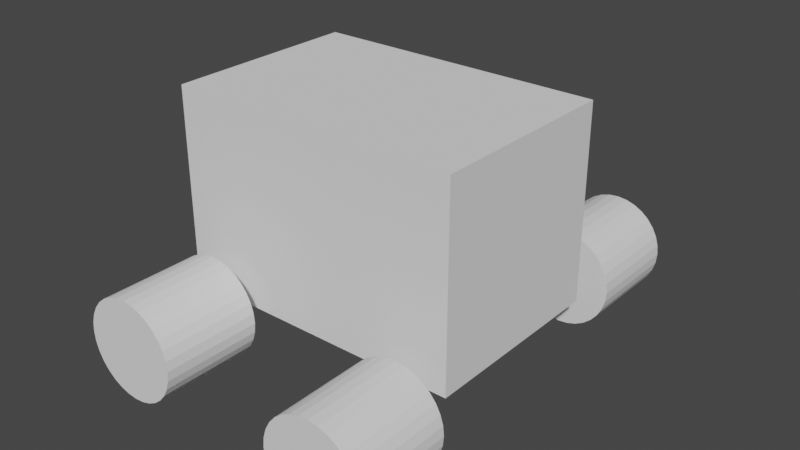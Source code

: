 # Source: car1.blend  (saved by Blender 2.92.15; exported with 4.5.12 LTS)
import bpy
from mathutils import Matrix  # noqa: F401  (used for matrix-valued properties, if any)

bpy.ops.wm.read_factory_settings(use_empty=True)
scene = bpy.context.scene
scene.name = 'Scene'

# ---- collections
col_collection = bpy.data.collections.new('Collection'); scene.collection.children.link(col_collection)

# ---- world
world_world = bpy.data.worlds.new('World'); scene.world = world_world
world_world.use_nodes = True; world_world.node_tree.nodes.clear()
_N = world_world.node_tree.nodes; _L = world_world.node_tree.links
n0 = _N.new('ShaderNodeOutputWorld'); n0.name = 'World Output'; n0.location = (300, 300)
n1 = _N.new('ShaderNodeBackground'); n1.name = 'Background'; n1.location = (10, 300)
n1.inputs[0].default_value = (0.05088, 0.05088, 0.05088, 1.0)
_L.new(n1.outputs[0], n0.inputs[0])
n0.is_active_output = True
world_world.color = (0.05088, 0.05088, 0.05088)
world_world.use_sun_shadow = False
world_world.sun_shadow_jitter_overblur = 0.0

# ---- meshes
me_cube_002 = bpy.data.meshes.new('Cube.002')
me_cube_002.from_pydata([(-75.0, -75.0, -75.0), (-75.0, -75.0, 75.0), (-75.0, 75.0, -75.0), (-75.0, 75.0, 75.0), (75.0, -75.0, -75.0), (75.0, -75.0, 75.0), (75.0, 75.0, -75.0), (75.0, 75.0, 75.0)], [], [(0, 1, 3, 2), (2, 3, 7, 6), (6, 7, 5, 4), (4, 5, 1, 0), (2, 6, 4, 0), (7, 3, 1, 5)])
_uv = me_cube_002.uv_layers.new(name='UVMap')
_uv.uv.foreach_set('vector', [0.375, 0.0, 0.625, 0.0, 0.625, 0.25, 0.375, 0.25, 0.375, 0.25, 0.625, 0.25, 0.625, 0.5, 0.375, 0.5, 0.375, 0.5, 0.625, 0.5, 0.625, 0.75, 0.375, 0.75, 0.375, 0.75, 0.625, 0.75, 0.625, 1.0, 0.375, 1.0, 0.125, 0.5, 0.375, 0.5, 0.375, 0.75, 0.125, 0.75, 0.625, 0.5, 0.875, 0.5, 0.875, 0.75, 0.625, 0.75])
me_cube_002.use_remesh_fix_poles = True
me_cube_002.use_remesh_preserve_attributes = False
me_cube_002.use_mirror_vertex_groups = False
me_cube_002.update()
me_cylinder = bpy.data.meshes.new('Cylinder')
me_cylinder.from_pydata([(0.0, 100.0, -50.0), (0.0, 100.0, 50.0), (19.51, 98.08, -50.0), (19.51, 98.08, 50.0), (38.27, 92.39, -50.0), (38.27, 92.39, 50.0), (55.56, 83.15, -50.0), (55.56, 83.15, 50.0), (70.71, 70.71, -50.0), (70.71, 70.71, 50.0), (83.15, 55.56, -50.0), (83.15, 55.56, 50.0), (92.39, 38.27, -50.0), (92.39, 38.27, 50.0), (98.08, 19.51, -50.0), (98.08, 19.51, 50.0), (100.0, 7.55e-06, -50.0), (100.0, 7.55e-06, 50.0), (98.08, -19.51, -50.0), (98.08, -19.51, 50.0), (92.39, -38.27, -50.0), (92.39, -38.27, 50.0), (83.15, -55.56, -50.0), (83.15, -55.56, 50.0), (70.71, -70.71, -50.0), (70.71, -70.71, 50.0), (55.56, -83.15, -50.0), (55.56, -83.15, 50.0), (38.27, -92.39, -50.0), (38.27, -92.39, 50.0), (19.51, -98.08, -50.0), (19.51, -98.08, 50.0), (-3.258e-05, -100.0, -50.0), (-3.258e-05, -100.0, 50.0), (-19.51, -98.08, -50.0), (-19.51, -98.08, 50.0), (-38.27, -92.39, -50.0), (-38.27, -92.39, 50.0), (-55.56, -83.15, -50.0), (-55.56, -83.15, 50.0), (-70.71, -70.71, -50.0), (-70.71, -70.71, 50.0), (-83.15, -55.56, -50.0), (-83.15, -55.56, 50.0), (-92.39, -38.27, -50.0), (-92.39, -38.27, 50.0), (-98.08, -19.51, -50.0), (-98.08, -19.51, 50.0), (-100.0, 9.656e-05, -50.0), (-100.0, 9.656e-05, 50.0), (-98.08, 19.51, -50.0), (-98.08, 19.51, 50.0), (-92.39, 38.27, -50.0), (-92.39, 38.27, 50.0), (-83.15, 55.56, -50.0), (-83.15, 55.56, 50.0), (-70.71, 70.71, -50.0), (-70.71, 70.71, 50.0), (-55.56, 83.15, -50.0), (-55.56, 83.15, 50.0), (-38.27, 92.39, -50.0), (-38.27, 92.39, 50.0), (-19.51, 98.08, -50.0), (-19.51, 98.08, 50.0)], [], [(0, 1, 3, 2), (2, 3, 5, 4), (4, 5, 7, 6), (6, 7, 9, 8), (8, 9, 11, 10), (10, 11, 13, 12), (12, 13, 15, 14), (14, 15, 17, 16), (16, 17, 19, 18), (18, 19, 21, 20), (20, 21, 23, 22), (22, 23, 25, 24), (24, 25, 27, 26), (26, 27, 29, 28), (28, 29, 31, 30), (30, 31, 33, 32), (32, 33, 35, 34), (34, 35, 37, 36), (36, 37, 39, 38), (38, 39, 41, 40), (40, 41, 43, 42), (42, 43, 45, 44), (44, 45, 47, 46), (46, 47, 49, 48), (48, 49, 51, 50), (50, 51, 53, 52), (52, 53, 55, 54), (54, 55, 57, 56), (56, 57, 59, 58), (58, 59, 61, 60), (3, 1, 63, 61, 59, 57, 55, 53, 51, 49, 47, 45, 43, 41, 39, 37, 35, 33, 31, 29, 27, 25, 23, 21, 19, 17, 15, 13, 11, 9, 7, 5), (60, 61, 63, 62), (62, 63, 1, 0), (0, 2, 4, 6, 8, 10, 12, 14, 16, 18, 20, 22, 24, 26, 28, 30, 32, 34, 36, 38, 40, 42, 44, 46, 48, 50, 52, 54, 56, 58, 60, 62)])
_uv = me_cylinder.uv_layers.new(name='UVMap')
_uv.uv.foreach_set('vector', [1.0, 0.5, 1.0, 1.0, 0.9688, 1.0, 0.9688, 0.5, 0.9688, 0.5, 0.9688, 1.0, 0.9375, 1.0, 0.9375, 0.5, 0.9375, 0.5, 0.9375, 1.0, 0.9062, 1.0, 0.9062, 0.5, 0.9062, 0.5, 0.9062, 1.0, 0.875, 1.0, 0.875, 0.5, 0.875, 0.5, 0.875, 1.0, 0.8438, 1.0, 0.8438, 0.5, 0.8438, 0.5, 0.8438, 1.0, 0.8125, 1.0, 0.8125, 0.5, 0.8125, 0.5, 0.8125, 1.0, 0.7812, 1.0, 0.7812, 0.5, 0.7812, 0.5, 0.7812, 1.0, 0.75, 1.0, 0.75, 0.5, 0.75, 0.5, 0.75, 1.0, 0.7188, 1.0, 0.7188, 0.5, 0.7188, 0.5, 0.7188, 1.0, 0.6875, 1.0, 0.6875, 0.5, 0.6875, 0.5, 0.6875, 1.0, 0.6562, 1.0, 0.6562, 0.5, 0.6562, 0.5, 0.6562, 1.0, 0.625, 1.0, 0.625, 0.5, 0.625, 0.5, 0.625, 1.0, 0.5938, 1.0, 0.5938, 0.5, 0.5938, 0.5, 0.5938, 1.0, 0.5625, 1.0, 0.5625, 0.5, 0.5625, 0.5, 0.5625, 1.0, 0.5312, 1.0, 0.5312, 0.5, 0.5312, 0.5, 0.5312, 1.0, 0.5, 1.0, 0.5, 0.5, 0.5, 0.5, 0.5, 1.0, 0.4688, 1.0, 0.4688, 0.5, 0.4688, 0.5, 0.4688, 1.0, 0.4375, 1.0, 0.4375, 0.5, 0.4375, 0.5, 0.4375, 1.0, 0.4062, 1.0, 0.4062, 0.5, 0.4062, 0.5, 0.4062, 1.0, 0.375, 1.0, 0.375, 0.5, 0.375, 0.5, 0.375, 1.0, 0.3438, 1.0, 0.3438, 0.5, 0.3438, 0.5, 0.3438, 1.0, 0.3125, 1.0, 0.3125, 0.5, 0.3125, 0.5, 0.3125, 1.0, 0.2812, 1.0, 0.2812, 0.5, 0.2812, 0.5, 0.2812, 1.0, 0.25, 1.0, 0.25, 0.5, 0.25, 0.5, 0.25, 1.0, 0.2188, 1.0, 0.2188, 0.5, 0.2188, 0.5, 0.2188, 1.0, 0.1875, 1.0, 0.1875, 0.5, 0.1875, 0.5, 0.1875, 1.0, 0.1562, 1.0, 0.1562, 0.5, 0.1562, 0.5, 0.1562, 1.0, 0.125, 1.0, 0.125, 0.5, 0.125, 0.5, 0.125, 1.0, 0.09375, 1.0, 0.09375, 0.5, 0.09375, 0.5, 0.09375, 1.0, 0.0625, 1.0, 0.0625, 0.5, 0.2968, 0.4854, 0.25, 0.49, 0.2032, 0.4854, 0.1582, 0.4717, 0.1167, 0.4496, 0.08029, 0.4197, 0.05045, 0.3833, 0.02827, 0.3418, 0.01461, 0.2968, 0.01, 0.25, 0.01461, 0.2032, 0.02827, 0.1582, 0.05045, 0.1167, 0.08029, 0.08029, 0.1167, 0.05045, 0.1582, 0.02827, 0.2032, 0.01461, 0.25, 0.01, 0.2968, 0.01461, 0.3418, 0.02827, 0.3833, 0.05045, 0.4197, 0.08029, 0.4496, 0.1167, 0.4717, 0.1582, 0.4854, 0.2032, 0.49, 0.25, 0.4854, 0.2968, 0.4717, 0.3418, 0.4496, 0.3833, 0.4197, 0.4197, 0.3833, 0.4496, 0.3418, 0.4717, 0.0625, 0.5, 0.0625, 1.0, 0.03125, 1.0, 0.03125, 0.5, 0.03125, 0.5, 0.03125, 1.0, 0.0, 1.0, 0.0, 0.5, 0.75, 0.49, 0.7968, 0.4854, 0.8418, 0.4717, 0.8833, 0.4496, 0.9197, 0.4197, 0.9496, 0.3833, 0.9717, 0.3418, 0.9854, 0.2968, 0.99, 0.25, 0.9854, 0.2032, 0.9717, 0.1582, 0.9496, 0.1167, 0.9197, 0.08029, 0.8833, 0.05045, 0.8418, 0.02827, 0.7968, 0.01461, 0.75, 0.01, 0.7032, 0.01461, 0.6582, 0.02827, 0.6167, 0.05045, 0.5803, 0.08029, 0.5504, 0.1167, 0.5283, 0.1582, 0.5146, 0.2032, 0.51, 0.25, 0.5146, 0.2968, 0.5283, 0.3418, 0.5504, 0.3833, 0.5803, 0.4197, 0.6167, 0.4496, 0.6582, 0.4717, 0.7032, 0.4854])
me_cylinder.use_remesh_fix_poles = True
me_cylinder.use_remesh_preserve_attributes = False
me_cylinder.use_mirror_vertex_groups = False
me_cylinder.update()
me_cylinder_001 = bpy.data.meshes.new('Cylinder.001')
me_cylinder_001.from_pydata([(0.0, 100.0, -50.0), (0.0, 100.0, 50.0), (19.51, 98.08, -50.0), (19.51, 98.08, 50.0), (38.27, 92.39, -50.0), (38.27, 92.39, 50.0), (55.56, 83.15, -50.0), (55.56, 83.15, 50.0), (70.71, 70.71, -50.0), (70.71, 70.71, 50.0), (83.15, 55.56, -50.0), (83.15, 55.56, 50.0), (92.39, 38.27, -50.0), (92.39, 38.27, 50.0), (98.08, 19.51, -50.0), (98.08, 19.51, 50.0), (100.0, 7.55e-06, -50.0), (100.0, 7.55e-06, 50.0), (98.08, -19.51, -50.0), (98.08, -19.51, 50.0), (92.39, -38.27, -50.0), (92.39, -38.27, 50.0), (83.15, -55.56, -50.0), (83.15, -55.56, 50.0), (70.71, -70.71, -50.0), (70.71, -70.71, 50.0), (55.56, -83.15, -50.0), (55.56, -83.15, 50.0), (38.27, -92.39, -50.0), (38.27, -92.39, 50.0), (19.51, -98.08, -50.0), (19.51, -98.08, 50.0), (-3.258e-05, -100.0, -50.0), (-3.258e-05, -100.0, 50.0), (-19.51, -98.08, -50.0), (-19.51, -98.08, 50.0), (-38.27, -92.39, -50.0), (-38.27, -92.39, 50.0), (-55.56, -83.15, -50.0), (-55.56, -83.15, 50.0), (-70.71, -70.71, -50.0), (-70.71, -70.71, 50.0), (-83.15, -55.56, -50.0), (-83.15, -55.56, 50.0), (-92.39, -38.27, -50.0), (-92.39, -38.27, 50.0), (-98.08, -19.51, -50.0), (-98.08, -19.51, 50.0), (-100.0, 9.656e-05, -50.0), (-100.0, 9.656e-05, 50.0), (-98.08, 19.51, -50.0), (-98.08, 19.51, 50.0), (-92.39, 38.27, -50.0), (-92.39, 38.27, 50.0), (-83.15, 55.56, -50.0), (-83.15, 55.56, 50.0), (-70.71, 70.71, -50.0), (-70.71, 70.71, 50.0), (-55.56, 83.15, -50.0), (-55.56, 83.15, 50.0), (-38.27, 92.39, -50.0), (-38.27, 92.39, 50.0), (-19.51, 98.08, -50.0), (-19.51, 98.08, 50.0)], [], [(0, 1, 3, 2), (2, 3, 5, 4), (4, 5, 7, 6), (6, 7, 9, 8), (8, 9, 11, 10), (10, 11, 13, 12), (12, 13, 15, 14), (14, 15, 17, 16), (16, 17, 19, 18), (18, 19, 21, 20), (20, 21, 23, 22), (22, 23, 25, 24), (24, 25, 27, 26), (26, 27, 29, 28), (28, 29, 31, 30), (30, 31, 33, 32), (32, 33, 35, 34), (34, 35, 37, 36), (36, 37, 39, 38), (38, 39, 41, 40), (40, 41, 43, 42), (42, 43, 45, 44), (44, 45, 47, 46), (46, 47, 49, 48), (48, 49, 51, 50), (50, 51, 53, 52), (52, 53, 55, 54), (54, 55, 57, 56), (56, 57, 59, 58), (58, 59, 61, 60), (3, 1, 63, 61, 59, 57, 55, 53, 51, 49, 47, 45, 43, 41, 39, 37, 35, 33, 31, 29, 27, 25, 23, 21, 19, 17, 15, 13, 11, 9, 7, 5), (60, 61, 63, 62), (62, 63, 1, 0), (0, 2, 4, 6, 8, 10, 12, 14, 16, 18, 20, 22, 24, 26, 28, 30, 32, 34, 36, 38, 40, 42, 44, 46, 48, 50, 52, 54, 56, 58, 60, 62)])
_uv = me_cylinder_001.uv_layers.new(name='UVMap')
_uv.uv.foreach_set('vector', [1.0, 0.5, 1.0, 1.0, 0.9688, 1.0, 0.9688, 0.5, 0.9688, 0.5, 0.9688, 1.0, 0.9375, 1.0, 0.9375, 0.5, 0.9375, 0.5, 0.9375, 1.0, 0.9062, 1.0, 0.9062, 0.5, 0.9062, 0.5, 0.9062, 1.0, 0.875, 1.0, 0.875, 0.5, 0.875, 0.5, 0.875, 1.0, 0.8438, 1.0, 0.8438, 0.5, 0.8438, 0.5, 0.8438, 1.0, 0.8125, 1.0, 0.8125, 0.5, 0.8125, 0.5, 0.8125, 1.0, 0.7812, 1.0, 0.7812, 0.5, 0.7812, 0.5, 0.7812, 1.0, 0.75, 1.0, 0.75, 0.5, 0.75, 0.5, 0.75, 1.0, 0.7188, 1.0, 0.7188, 0.5, 0.7188, 0.5, 0.7188, 1.0, 0.6875, 1.0, 0.6875, 0.5, 0.6875, 0.5, 0.6875, 1.0, 0.6562, 1.0, 0.6562, 0.5, 0.6562, 0.5, 0.6562, 1.0, 0.625, 1.0, 0.625, 0.5, 0.625, 0.5, 0.625, 1.0, 0.5938, 1.0, 0.5938, 0.5, 0.5938, 0.5, 0.5938, 1.0, 0.5625, 1.0, 0.5625, 0.5, 0.5625, 0.5, 0.5625, 1.0, 0.5312, 1.0, 0.5312, 0.5, 0.5312, 0.5, 0.5312, 1.0, 0.5, 1.0, 0.5, 0.5, 0.5, 0.5, 0.5, 1.0, 0.4688, 1.0, 0.4688, 0.5, 0.4688, 0.5, 0.4688, 1.0, 0.4375, 1.0, 0.4375, 0.5, 0.4375, 0.5, 0.4375, 1.0, 0.4062, 1.0, 0.4062, 0.5, 0.4062, 0.5, 0.4062, 1.0, 0.375, 1.0, 0.375, 0.5, 0.375, 0.5, 0.375, 1.0, 0.3438, 1.0, 0.3438, 0.5, 0.3438, 0.5, 0.3438, 1.0, 0.3125, 1.0, 0.3125, 0.5, 0.3125, 0.5, 0.3125, 1.0, 0.2812, 1.0, 0.2812, 0.5, 0.2812, 0.5, 0.2812, 1.0, 0.25, 1.0, 0.25, 0.5, 0.25, 0.5, 0.25, 1.0, 0.2188, 1.0, 0.2188, 0.5, 0.2188, 0.5, 0.2188, 1.0, 0.1875, 1.0, 0.1875, 0.5, 0.1875, 0.5, 0.1875, 1.0, 0.1562, 1.0, 0.1562, 0.5, 0.1562, 0.5, 0.1562, 1.0, 0.125, 1.0, 0.125, 0.5, 0.125, 0.5, 0.125, 1.0, 0.09375, 1.0, 0.09375, 0.5, 0.09375, 0.5, 0.09375, 1.0, 0.0625, 1.0, 0.0625, 0.5, 0.2968, 0.4854, 0.25, 0.49, 0.2032, 0.4854, 0.1582, 0.4717, 0.1167, 0.4496, 0.08029, 0.4197, 0.05045, 0.3833, 0.02827, 0.3418, 0.01461, 0.2968, 0.01, 0.25, 0.01461, 0.2032, 0.02827, 0.1582, 0.05045, 0.1167, 0.08029, 0.08029, 0.1167, 0.05045, 0.1582, 0.02827, 0.2032, 0.01461, 0.25, 0.01, 0.2968, 0.01461, 0.3418, 0.02827, 0.3833, 0.05045, 0.4197, 0.08029, 0.4496, 0.1167, 0.4717, 0.1582, 0.4854, 0.2032, 0.49, 0.25, 0.4854, 0.2968, 0.4717, 0.3418, 0.4496, 0.3833, 0.4197, 0.4197, 0.3833, 0.4496, 0.3418, 0.4717, 0.0625, 0.5, 0.0625, 1.0, 0.03125, 1.0, 0.03125, 0.5, 0.03125, 0.5, 0.03125, 1.0, 0.0, 1.0, 0.0, 0.5, 0.75, 0.49, 0.7968, 0.4854, 0.8418, 0.4717, 0.8833, 0.4496, 0.9197, 0.4197, 0.9496, 0.3833, 0.9717, 0.3418, 0.9854, 0.2968, 0.99, 0.25, 0.9854, 0.2032, 0.9717, 0.1582, 0.9496, 0.1167, 0.9197, 0.08029, 0.8833, 0.05045, 0.8418, 0.02827, 0.7968, 0.01461, 0.75, 0.01, 0.7032, 0.01461, 0.6582, 0.02827, 0.6167, 0.05045, 0.5803, 0.08029, 0.5504, 0.1167, 0.5283, 0.1582, 0.5146, 0.2032, 0.51, 0.25, 0.5146, 0.2968, 0.5283, 0.3418, 0.5504, 0.3833, 0.5803, 0.4197, 0.6167, 0.4496, 0.6582, 0.4717, 0.7032, 0.4854])
me_cylinder_001.use_remesh_fix_poles = True
me_cylinder_001.use_remesh_preserve_attributes = False
me_cylinder_001.use_mirror_vertex_groups = False
me_cylinder_001.update()
me_cylinder_002 = bpy.data.meshes.new('Cylinder.002')
me_cylinder_002.from_pydata([(0.0, 100.0, -50.0), (0.0, 100.0, 50.0), (19.51, 98.08, -50.0), (19.51, 98.08, 50.0), (38.27, 92.39, -50.0), (38.27, 92.39, 50.0), (55.56, 83.15, -50.0), (55.56, 83.15, 50.0), (70.71, 70.71, -50.0), (70.71, 70.71, 50.0), (83.15, 55.56, -50.0), (83.15, 55.56, 50.0), (92.39, 38.27, -50.0), (92.39, 38.27, 50.0), (98.08, 19.51, -50.0), (98.08, 19.51, 50.0), (100.0, 7.55e-06, -50.0), (100.0, 7.55e-06, 50.0), (98.08, -19.51, -50.0), (98.08, -19.51, 50.0), (92.39, -38.27, -50.0), (92.39, -38.27, 50.0), (83.15, -55.56, -50.0), (83.15, -55.56, 50.0), (70.71, -70.71, -50.0), (70.71, -70.71, 50.0), (55.56, -83.15, -50.0), (55.56, -83.15, 50.0), (38.27, -92.39, -50.0), (38.27, -92.39, 50.0), (19.51, -98.08, -50.0), (19.51, -98.08, 50.0), (-3.258e-05, -100.0, -50.0), (-3.258e-05, -100.0, 50.0), (-19.51, -98.08, -50.0), (-19.51, -98.08, 50.0), (-38.27, -92.39, -50.0), (-38.27, -92.39, 50.0), (-55.56, -83.15, -50.0), (-55.56, -83.15, 50.0), (-70.71, -70.71, -50.0), (-70.71, -70.71, 50.0), (-83.15, -55.56, -50.0), (-83.15, -55.56, 50.0), (-92.39, -38.27, -50.0), (-92.39, -38.27, 50.0), (-98.08, -19.51, -50.0), (-98.08, -19.51, 50.0), (-100.0, 9.656e-05, -50.0), (-100.0, 9.656e-05, 50.0), (-98.08, 19.51, -50.0), (-98.08, 19.51, 50.0), (-92.39, 38.27, -50.0), (-92.39, 38.27, 50.0), (-83.15, 55.56, -50.0), (-83.15, 55.56, 50.0), (-70.71, 70.71, -50.0), (-70.71, 70.71, 50.0), (-55.56, 83.15, -50.0), (-55.56, 83.15, 50.0), (-38.27, 92.39, -50.0), (-38.27, 92.39, 50.0), (-19.51, 98.08, -50.0), (-19.51, 98.08, 50.0)], [], [(0, 1, 3, 2), (2, 3, 5, 4), (4, 5, 7, 6), (6, 7, 9, 8), (8, 9, 11, 10), (10, 11, 13, 12), (12, 13, 15, 14), (14, 15, 17, 16), (16, 17, 19, 18), (18, 19, 21, 20), (20, 21, 23, 22), (22, 23, 25, 24), (24, 25, 27, 26), (26, 27, 29, 28), (28, 29, 31, 30), (30, 31, 33, 32), (32, 33, 35, 34), (34, 35, 37, 36), (36, 37, 39, 38), (38, 39, 41, 40), (40, 41, 43, 42), (42, 43, 45, 44), (44, 45, 47, 46), (46, 47, 49, 48), (48, 49, 51, 50), (50, 51, 53, 52), (52, 53, 55, 54), (54, 55, 57, 56), (56, 57, 59, 58), (58, 59, 61, 60), (3, 1, 63, 61, 59, 57, 55, 53, 51, 49, 47, 45, 43, 41, 39, 37, 35, 33, 31, 29, 27, 25, 23, 21, 19, 17, 15, 13, 11, 9, 7, 5), (60, 61, 63, 62), (62, 63, 1, 0), (0, 2, 4, 6, 8, 10, 12, 14, 16, 18, 20, 22, 24, 26, 28, 30, 32, 34, 36, 38, 40, 42, 44, 46, 48, 50, 52, 54, 56, 58, 60, 62)])
_uv = me_cylinder_002.uv_layers.new(name='UVMap')
_uv.uv.foreach_set('vector', [1.0, 0.5, 1.0, 1.0, 0.9688, 1.0, 0.9688, 0.5, 0.9688, 0.5, 0.9688, 1.0, 0.9375, 1.0, 0.9375, 0.5, 0.9375, 0.5, 0.9375, 1.0, 0.9062, 1.0, 0.9062, 0.5, 0.9062, 0.5, 0.9062, 1.0, 0.875, 1.0, 0.875, 0.5, 0.875, 0.5, 0.875, 1.0, 0.8438, 1.0, 0.8438, 0.5, 0.8438, 0.5, 0.8438, 1.0, 0.8125, 1.0, 0.8125, 0.5, 0.8125, 0.5, 0.8125, 1.0, 0.7812, 1.0, 0.7812, 0.5, 0.7812, 0.5, 0.7812, 1.0, 0.75, 1.0, 0.75, 0.5, 0.75, 0.5, 0.75, 1.0, 0.7188, 1.0, 0.7188, 0.5, 0.7188, 0.5, 0.7188, 1.0, 0.6875, 1.0, 0.6875, 0.5, 0.6875, 0.5, 0.6875, 1.0, 0.6562, 1.0, 0.6562, 0.5, 0.6562, 0.5, 0.6562, 1.0, 0.625, 1.0, 0.625, 0.5, 0.625, 0.5, 0.625, 1.0, 0.5938, 1.0, 0.5938, 0.5, 0.5938, 0.5, 0.5938, 1.0, 0.5625, 1.0, 0.5625, 0.5, 0.5625, 0.5, 0.5625, 1.0, 0.5312, 1.0, 0.5312, 0.5, 0.5312, 0.5, 0.5312, 1.0, 0.5, 1.0, 0.5, 0.5, 0.5, 0.5, 0.5, 1.0, 0.4688, 1.0, 0.4688, 0.5, 0.4688, 0.5, 0.4688, 1.0, 0.4375, 1.0, 0.4375, 0.5, 0.4375, 0.5, 0.4375, 1.0, 0.4062, 1.0, 0.4062, 0.5, 0.4062, 0.5, 0.4062, 1.0, 0.375, 1.0, 0.375, 0.5, 0.375, 0.5, 0.375, 1.0, 0.3438, 1.0, 0.3438, 0.5, 0.3438, 0.5, 0.3438, 1.0, 0.3125, 1.0, 0.3125, 0.5, 0.3125, 0.5, 0.3125, 1.0, 0.2812, 1.0, 0.2812, 0.5, 0.2812, 0.5, 0.2812, 1.0, 0.25, 1.0, 0.25, 0.5, 0.25, 0.5, 0.25, 1.0, 0.2188, 1.0, 0.2188, 0.5, 0.2188, 0.5, 0.2188, 1.0, 0.1875, 1.0, 0.1875, 0.5, 0.1875, 0.5, 0.1875, 1.0, 0.1562, 1.0, 0.1562, 0.5, 0.1562, 0.5, 0.1562, 1.0, 0.125, 1.0, 0.125, 0.5, 0.125, 0.5, 0.125, 1.0, 0.09375, 1.0, 0.09375, 0.5, 0.09375, 0.5, 0.09375, 1.0, 0.0625, 1.0, 0.0625, 0.5, 0.2968, 0.4854, 0.25, 0.49, 0.2032, 0.4854, 0.1582, 0.4717, 0.1167, 0.4496, 0.08029, 0.4197, 0.05045, 0.3833, 0.02827, 0.3418, 0.01461, 0.2968, 0.01, 0.25, 0.01461, 0.2032, 0.02827, 0.1582, 0.05045, 0.1167, 0.08029, 0.08029, 0.1167, 0.05045, 0.1582, 0.02827, 0.2032, 0.01461, 0.25, 0.01, 0.2968, 0.01461, 0.3418, 0.02827, 0.3833, 0.05045, 0.4197, 0.08029, 0.4496, 0.1167, 0.4717, 0.1582, 0.4854, 0.2032, 0.49, 0.25, 0.4854, 0.2968, 0.4717, 0.3418, 0.4496, 0.3833, 0.4197, 0.4197, 0.3833, 0.4496, 0.3418, 0.4717, 0.0625, 0.5, 0.0625, 1.0, 0.03125, 1.0, 0.03125, 0.5, 0.03125, 0.5, 0.03125, 1.0, 0.0, 1.0, 0.0, 0.5, 0.75, 0.49, 0.7968, 0.4854, 0.8418, 0.4717, 0.8833, 0.4496, 0.9197, 0.4197, 0.9496, 0.3833, 0.9717, 0.3418, 0.9854, 0.2968, 0.99, 0.25, 0.9854, 0.2032, 0.9717, 0.1582, 0.9496, 0.1167, 0.9197, 0.08029, 0.8833, 0.05045, 0.8418, 0.02827, 0.7968, 0.01461, 0.75, 0.01, 0.7032, 0.01461, 0.6582, 0.02827, 0.6167, 0.05045, 0.5803, 0.08029, 0.5504, 0.1167, 0.5283, 0.1582, 0.5146, 0.2032, 0.51, 0.25, 0.5146, 0.2968, 0.5283, 0.3418, 0.5504, 0.3833, 0.5803, 0.4197, 0.6167, 0.4496, 0.6582, 0.4717, 0.7032, 0.4854])
me_cylinder_002.use_remesh_fix_poles = True
me_cylinder_002.use_remesh_preserve_attributes = False
me_cylinder_002.use_mirror_vertex_groups = False
me_cylinder_002.update()
me_cylinder_003 = bpy.data.meshes.new('Cylinder.003')
me_cylinder_003.from_pydata([(0.0, 100.0, -50.0), (0.0, 100.0, 50.0), (19.51, 98.08, -50.0), (19.51, 98.08, 50.0), (38.27, 92.39, -50.0), (38.27, 92.39, 50.0), (55.56, 83.15, -50.0), (55.56, 83.15, 50.0), (70.71, 70.71, -50.0), (70.71, 70.71, 50.0), (83.15, 55.56, -50.0), (83.15, 55.56, 50.0), (92.39, 38.27, -50.0), (92.39, 38.27, 50.0), (98.08, 19.51, -50.0), (98.08, 19.51, 50.0), (100.0, 7.55e-06, -50.0), (100.0, 7.55e-06, 50.0), (98.08, -19.51, -50.0), (98.08, -19.51, 50.0), (92.39, -38.27, -50.0), (92.39, -38.27, 50.0), (83.15, -55.56, -50.0), (83.15, -55.56, 50.0), (70.71, -70.71, -50.0), (70.71, -70.71, 50.0), (55.56, -83.15, -50.0), (55.56, -83.15, 50.0), (38.27, -92.39, -50.0), (38.27, -92.39, 50.0), (19.51, -98.08, -50.0), (19.51, -98.08, 50.0), (-3.258e-05, -100.0, -50.0), (-3.258e-05, -100.0, 50.0), (-19.51, -98.08, -50.0), (-19.51, -98.08, 50.0), (-38.27, -92.39, -50.0), (-38.27, -92.39, 50.0), (-55.56, -83.15, -50.0), (-55.56, -83.15, 50.0), (-70.71, -70.71, -50.0), (-70.71, -70.71, 50.0), (-83.15, -55.56, -50.0), (-83.15, -55.56, 50.0), (-92.39, -38.27, -50.0), (-92.39, -38.27, 50.0), (-98.08, -19.51, -50.0), (-98.08, -19.51, 50.0), (-100.0, 9.656e-05, -50.0), (-100.0, 9.656e-05, 50.0), (-98.08, 19.51, -50.0), (-98.08, 19.51, 50.0), (-92.39, 38.27, -50.0), (-92.39, 38.27, 50.0), (-83.15, 55.56, -50.0), (-83.15, 55.56, 50.0), (-70.71, 70.71, -50.0), (-70.71, 70.71, 50.0), (-55.56, 83.15, -50.0), (-55.56, 83.15, 50.0), (-38.27, 92.39, -50.0), (-38.27, 92.39, 50.0), (-19.51, 98.08, -50.0), (-19.51, 98.08, 50.0)], [], [(0, 1, 3, 2), (2, 3, 5, 4), (4, 5, 7, 6), (6, 7, 9, 8), (8, 9, 11, 10), (10, 11, 13, 12), (12, 13, 15, 14), (14, 15, 17, 16), (16, 17, 19, 18), (18, 19, 21, 20), (20, 21, 23, 22), (22, 23, 25, 24), (24, 25, 27, 26), (26, 27, 29, 28), (28, 29, 31, 30), (30, 31, 33, 32), (32, 33, 35, 34), (34, 35, 37, 36), (36, 37, 39, 38), (38, 39, 41, 40), (40, 41, 43, 42), (42, 43, 45, 44), (44, 45, 47, 46), (46, 47, 49, 48), (48, 49, 51, 50), (50, 51, 53, 52), (52, 53, 55, 54), (54, 55, 57, 56), (56, 57, 59, 58), (58, 59, 61, 60), (3, 1, 63, 61, 59, 57, 55, 53, 51, 49, 47, 45, 43, 41, 39, 37, 35, 33, 31, 29, 27, 25, 23, 21, 19, 17, 15, 13, 11, 9, 7, 5), (60, 61, 63, 62), (62, 63, 1, 0), (0, 2, 4, 6, 8, 10, 12, 14, 16, 18, 20, 22, 24, 26, 28, 30, 32, 34, 36, 38, 40, 42, 44, 46, 48, 50, 52, 54, 56, 58, 60, 62)])
_uv = me_cylinder_003.uv_layers.new(name='UVMap')
_uv.uv.foreach_set('vector', [1.0, 0.5, 1.0, 1.0, 0.9688, 1.0, 0.9688, 0.5, 0.9688, 0.5, 0.9688, 1.0, 0.9375, 1.0, 0.9375, 0.5, 0.9375, 0.5, 0.9375, 1.0, 0.9062, 1.0, 0.9062, 0.5, 0.9062, 0.5, 0.9062, 1.0, 0.875, 1.0, 0.875, 0.5, 0.875, 0.5, 0.875, 1.0, 0.8438, 1.0, 0.8438, 0.5, 0.8438, 0.5, 0.8438, 1.0, 0.8125, 1.0, 0.8125, 0.5, 0.8125, 0.5, 0.8125, 1.0, 0.7812, 1.0, 0.7812, 0.5, 0.7812, 0.5, 0.7812, 1.0, 0.75, 1.0, 0.75, 0.5, 0.75, 0.5, 0.75, 1.0, 0.7188, 1.0, 0.7188, 0.5, 0.7188, 0.5, 0.7188, 1.0, 0.6875, 1.0, 0.6875, 0.5, 0.6875, 0.5, 0.6875, 1.0, 0.6562, 1.0, 0.6562, 0.5, 0.6562, 0.5, 0.6562, 1.0, 0.625, 1.0, 0.625, 0.5, 0.625, 0.5, 0.625, 1.0, 0.5938, 1.0, 0.5938, 0.5, 0.5938, 0.5, 0.5938, 1.0, 0.5625, 1.0, 0.5625, 0.5, 0.5625, 0.5, 0.5625, 1.0, 0.5312, 1.0, 0.5312, 0.5, 0.5312, 0.5, 0.5312, 1.0, 0.5, 1.0, 0.5, 0.5, 0.5, 0.5, 0.5, 1.0, 0.4688, 1.0, 0.4688, 0.5, 0.4688, 0.5, 0.4688, 1.0, 0.4375, 1.0, 0.4375, 0.5, 0.4375, 0.5, 0.4375, 1.0, 0.4062, 1.0, 0.4062, 0.5, 0.4062, 0.5, 0.4062, 1.0, 0.375, 1.0, 0.375, 0.5, 0.375, 0.5, 0.375, 1.0, 0.3438, 1.0, 0.3438, 0.5, 0.3438, 0.5, 0.3438, 1.0, 0.3125, 1.0, 0.3125, 0.5, 0.3125, 0.5, 0.3125, 1.0, 0.2812, 1.0, 0.2812, 0.5, 0.2812, 0.5, 0.2812, 1.0, 0.25, 1.0, 0.25, 0.5, 0.25, 0.5, 0.25, 1.0, 0.2188, 1.0, 0.2188, 0.5, 0.2188, 0.5, 0.2188, 1.0, 0.1875, 1.0, 0.1875, 0.5, 0.1875, 0.5, 0.1875, 1.0, 0.1562, 1.0, 0.1562, 0.5, 0.1562, 0.5, 0.1562, 1.0, 0.125, 1.0, 0.125, 0.5, 0.125, 0.5, 0.125, 1.0, 0.09375, 1.0, 0.09375, 0.5, 0.09375, 0.5, 0.09375, 1.0, 0.0625, 1.0, 0.0625, 0.5, 0.2968, 0.4854, 0.25, 0.49, 0.2032, 0.4854, 0.1582, 0.4717, 0.1167, 0.4496, 0.08029, 0.4197, 0.05045, 0.3833, 0.02827, 0.3418, 0.01461, 0.2968, 0.01, 0.25, 0.01461, 0.2032, 0.02827, 0.1582, 0.05045, 0.1167, 0.08029, 0.08029, 0.1167, 0.05045, 0.1582, 0.02827, 0.2032, 0.01461, 0.25, 0.01, 0.2968, 0.01461, 0.3418, 0.02827, 0.3833, 0.05045, 0.4197, 0.08029, 0.4496, 0.1167, 0.4717, 0.1582, 0.4854, 0.2032, 0.49, 0.25, 0.4854, 0.2968, 0.4717, 0.3418, 0.4496, 0.3833, 0.4197, 0.4197, 0.3833, 0.4496, 0.3418, 0.4717, 0.0625, 0.5, 0.0625, 1.0, 0.03125, 1.0, 0.03125, 0.5, 0.03125, 0.5, 0.03125, 1.0, 0.0, 1.0, 0.0, 0.5, 0.75, 0.49, 0.7968, 0.4854, 0.8418, 0.4717, 0.8833, 0.4496, 0.9197, 0.4197, 0.9496, 0.3833, 0.9717, 0.3418, 0.9854, 0.2968, 0.99, 0.25, 0.9854, 0.2032, 0.9717, 0.1582, 0.9496, 0.1167, 0.9197, 0.08029, 0.8833, 0.05045, 0.8418, 0.02827, 0.7968, 0.01461, 0.75, 0.01, 0.7032, 0.01461, 0.6582, 0.02827, 0.6167, 0.05045, 0.5803, 0.08029, 0.5504, 0.1167, 0.5283, 0.1582, 0.5146, 0.2032, 0.51, 0.25, 0.5146, 0.2968, 0.5283, 0.3418, 0.5504, 0.3833, 0.5803, 0.4197, 0.6167, 0.4496, 0.6582, 0.4717, 0.7032, 0.4854])
me_cylinder_003.use_remesh_fix_poles = True
me_cylinder_003.use_remesh_preserve_attributes = False
me_cylinder_003.use_mirror_vertex_groups = False
me_cylinder_003.update()
arm_armature = bpy.data.armatures.new('Armature')  # bones are not reproduced

# ---- objects
ob_cube = bpy.data.objects.new('Cube', me_cube_002)
ob_cylinder = bpy.data.objects.new('Cylinder', me_cylinder)
ob_cylinder_001 = bpy.data.objects.new('Cylinder.001', me_cylinder_001)
ob_cylinder_002 = bpy.data.objects.new('Cylinder.002', me_cylinder_002)
ob_cylinder_003 = bpy.data.objects.new('Cylinder.003', me_cylinder_003)
ob_armature = bpy.data.objects.new('Armature', arm_armature)

# ---- transforms, parenting, visibility, modifiers, constraints
ob_cube.parent = ob_armature
ob_cube.matrix_parent_inverse = Matrix(((1.0, -0.0, 0.0, -4.279), (-0.0, 1.0, -0.0, -21.08), (0.0, -0.0, 1.0, 37.17), (-0.0, 0.0, -0.0, 1.0)))
ob_cube.location = (0.0, 0.0, 0.0)
ob_cube.scale = (1.0, 0.6667, 0.6667)
ob_cube.lineart.crease_threshold = 0.0
_vg = ob_cube.vertex_groups.new(name='Bone')
_vg = ob_cube.vertex_groups.new(name='RL')
_vg = ob_cube.vertex_groups.new(name='FL')
_vg = ob_cube.vertex_groups.new(name='FR')
_vg = ob_cube.vertex_groups.new(name='RR')
_m = ob_cube.modifiers.new('Armature', 'ARMATURE')
_m.object = ob_armature
ob_cylinder.parent = ob_armature
ob_cylinder.matrix_parent_inverse = Matrix(((1.0, -0.0, 0.0, -4.279), (-0.0, 1.0, -0.0, -21.08), (0.0, -0.0, 1.0, 37.17), (-0.0, 0.0, -0.0, 1.0)))
ob_cylinder.location = (56.68, 91.5, -50.94)
ob_cylinder.rotation_euler = (1.571, 0.0, 0.0)
ob_cylinder.scale = (0.25, 0.25, 0.5)
ob_cylinder.lineart.crease_threshold = 0.0
_vg = ob_cylinder.vertex_groups.new(name='Bone')
_vg = ob_cylinder.vertex_groups.new(name='RL')
_vg = ob_cylinder.vertex_groups.new(name='FL')
_vg.add([0, 1, 2, 3, 4, 5, 6, 7, 8, 9, 10, 11, 12, 13, 14, 15, 16, 17, 18, 19, 20, 21, 22, 23, 24, 25, 26, 27, 28, 29, 30, 31, 32, 33, 34, 35, 36, 37, 38, 39, 40, 41, 42, 43, 44, 45, 46, 47, 48, 49, 50, 51, 52, 53, 54, 55, 56, 57, 58, 59, 60, 61, 62, 63], 1.0, 'REPLACE')
_vg = ob_cylinder.vertex_groups.new(name='FR')
_vg = ob_cylinder.vertex_groups.new(name='RR')
_m = ob_cylinder.modifiers.new('Armature', 'ARMATURE')
_m.object = ob_armature
ob_cylinder_001.parent = ob_armature
ob_cylinder_001.matrix_parent_inverse = Matrix(((1.0, -0.0, 0.0, -4.279), (-0.0, 1.0, -0.0, -21.08), (0.0, -0.0, 1.0, 37.17), (-0.0, 0.0, -0.0, 1.0)))
ob_cylinder_001.location = (-47.69, -88.04, -47.0)
ob_cylinder_001.rotation_euler = (1.571, 0.0, 0.0)
ob_cylinder_001.scale = (0.25, 0.25, 0.5)
ob_cylinder_001.lineart.crease_threshold = 0.0
_vg = ob_cylinder_001.vertex_groups.new(name='Bone')
_vg = ob_cylinder_001.vertex_groups.new(name='RL')
_vg = ob_cylinder_001.vertex_groups.new(name='FL')
_vg = ob_cylinder_001.vertex_groups.new(name='FR')
_vg = ob_cylinder_001.vertex_groups.new(name='RR')
_vg.add([0, 1, 2, 3, 4, 5, 6, 7, 8, 9, 10, 11, 12, 13, 14, 15, 16, 17, 18, 19, 20, 21, 22, 23, 24, 25, 26, 27, 28, 29, 30, 31, 32, 33, 34, 35, 36, 37, 38, 39, 40, 41, 42, 43, 44, 45, 46, 47, 48, 49, 50, 51, 52, 53, 54, 55, 56, 57, 58, 59, 60, 61, 62, 63], 1.0, 'REPLACE')
_m = ob_cylinder_001.modifiers.new('Armature', 'ARMATURE')
_m.object = ob_armature
ob_cylinder_002.parent = ob_armature
ob_cylinder_002.matrix_parent_inverse = Matrix(((1.0, -0.0, 0.0, -4.279), (-0.0, 1.0, -0.0, -21.08), (0.0, -0.0, 1.0, 37.17), (-0.0, 0.0, -0.0, 1.0)))
ob_cylinder_002.location = (-48.42, 99.05, -47.74)
ob_cylinder_002.rotation_euler = (1.571, 0.0, 0.0)
ob_cylinder_002.scale = (0.25, 0.25, 0.5)
ob_cylinder_002.lineart.crease_threshold = 0.0
_vg = ob_cylinder_002.vertex_groups.new(name='Bone')
_vg = ob_cylinder_002.vertex_groups.new(name='RL')
_vg.add([0, 1, 2, 3, 4, 5, 6, 7, 8, 9, 10, 11, 12, 13, 14, 15, 16, 17, 18, 19, 20, 21, 22, 23, 24, 25, 26, 27, 28, 29, 30, 31, 32, 33, 34, 35, 36, 37, 38, 39, 40, 41, 42, 43, 44, 45, 46, 47, 48, 49, 50, 51, 52, 53, 54, 55, 56, 57, 58, 59, 60, 61, 62, 63], 1.0, 'REPLACE')
_vg = ob_cylinder_002.vertex_groups.new(name='FL')
_vg = ob_cylinder_002.vertex_groups.new(name='FR')
_vg = ob_cylinder_002.vertex_groups.new(name='RR')
_m = ob_cylinder_002.modifiers.new('Armature', 'ARMATURE')
_m.object = ob_armature
ob_cylinder_003.parent = ob_armature
ob_cylinder_003.matrix_parent_inverse = Matrix(((1.0, -0.0, 0.0, -4.279), (-0.0, 1.0, -0.0, -21.08), (0.0, -0.0, 1.0, 37.17), (-0.0, 0.0, -0.0, 1.0)))
ob_cylinder_003.location = (60.77, -89.79, -55.11)
ob_cylinder_003.rotation_euler = (1.571, 0.0, 0.0)
ob_cylinder_003.scale = (0.25, 0.25, 0.5)
ob_cylinder_003.lineart.crease_threshold = 0.0
_vg = ob_cylinder_003.vertex_groups.new(name='Bone')
_vg = ob_cylinder_003.vertex_groups.new(name='RL')
_vg = ob_cylinder_003.vertex_groups.new(name='FL')
_vg = ob_cylinder_003.vertex_groups.new(name='FR')
_vg.add([0, 1, 2, 3, 4, 5, 6, 7, 8, 9, 10, 11, 12, 13, 14, 15, 16, 17, 18, 19, 20, 21, 22, 23, 24, 25, 26, 27, 28, 29, 30, 31, 32, 33, 34, 35, 36, 37, 38, 39, 40, 41, 42, 43, 44, 45, 46, 47, 48, 49, 50, 51, 52, 53, 54, 55, 56, 57, 58, 59, 60, 61, 62, 63], 1.0, 'REPLACE')
_vg = ob_cylinder_003.vertex_groups.new(name='RR')
_m = ob_cylinder_003.modifiers.new('Armature', 'ARMATURE')
_m.object = ob_armature
ob_armature.location = (4.279, 21.08, -37.17)
ob_armature.lineart.crease_threshold = 0.0

# ---- collection membership
col_collection.objects.link(ob_cube)
col_collection.objects.link(ob_cylinder)
col_collection.objects.link(ob_cylinder_001)
col_collection.objects.link(ob_cylinder_002)
col_collection.objects.link(ob_cylinder_003)
col_collection.objects.link(ob_armature)

# ---- scene / render settings (as saved in the file)
scene.frame_start = 1; scene.frame_end = 250; scene.frame_set(1)
scene.render.engine = 'BLENDER_EEVEE_NEXT'
scene.cycles.use_denoising = False
scene.cycles.samples = 128
scene.cycles.sampling_pattern = 'TABULATED_SOBOL'
scene.cycles.use_adaptive_sampling = False
scene.cycles.use_light_tree = False
scene.view_settings.view_transform = 'Filmic'
scene.unit_settings.scale_length = 0.01
bpy.context.view_layer.update()

# ---- added for rendering (the .blend has no active camera and no usable light): camera, sun
cam_auto = bpy.data.cameras.new('AutoCamera')
cam_auto.lens = 50.0
cam_auto.sensor_width = 36.0
cam_auto.clip_end = 5130.12
ob_auto_camera = bpy.data.objects.new('AutoCamera', cam_auto)
scene.collection.objects.link(ob_auto_camera)
ob_auto_camera.location = (297.7, -346.151, 218.798)
ob_auto_camera.rotation_euler = (1.09748, -7.21219e-08, 0.694738)
scene.camera = ob_auto_camera
light_auto_sun = bpy.data.lights.new('AutoSun', 'SUN')
light_auto_sun.energy = 3.0
light_auto_sun.angle = 0.0523599
ob_auto_sun = bpy.data.objects.new('AutoSun', light_auto_sun)
scene.collection.objects.link(ob_auto_sun)
ob_auto_sun.rotation_euler = (0.872665, 0.174533, 0.523599)
bpy.context.view_layer.update()
